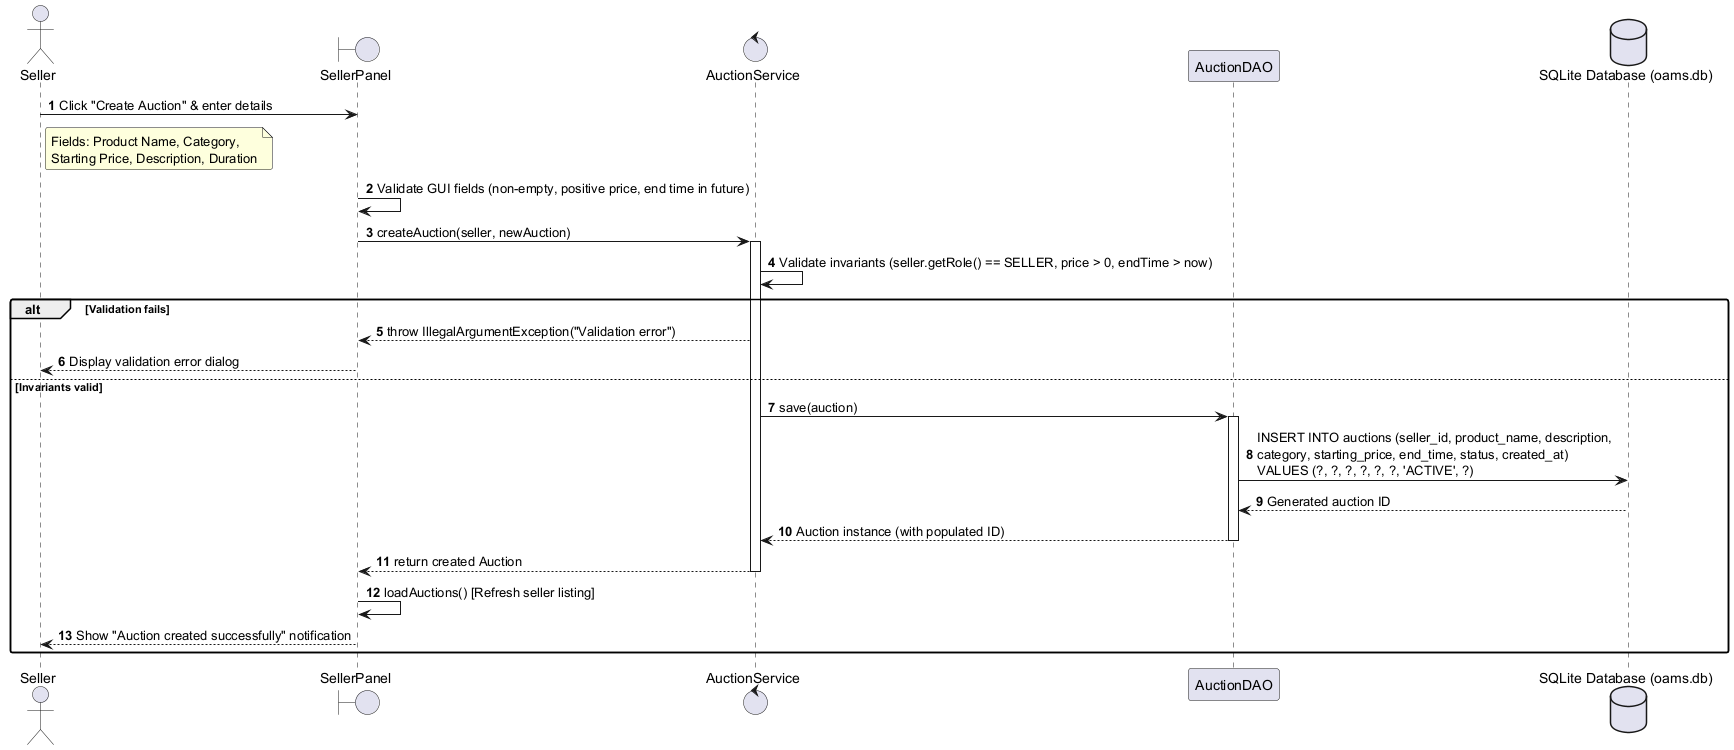

The diagram above was rendered by PlantUML. Its source (embedded in the PNG):
@startuml
autonumber
skinparam shadowing false
skinparam roundcorner 5

actor Seller
boundary SellerPanel
control AuctionService
participant AuctionDAO
database "SQLite Database (oams.db)" as DB

Seller -> SellerPanel: Click "Create Auction" & enter details
note right of Seller: Fields: Product Name, Category,\nStarting Price, Description, Duration
SellerPanel -> SellerPanel: Validate GUI fields (non-empty, positive price, end time in future)
SellerPanel -> AuctionService: createAuction(seller, newAuction)
activate AuctionService

AuctionService -> AuctionService: Validate invariants (seller.getRole() == SELLER, price > 0, endTime > now)

alt Validation fails
    AuctionService --> SellerPanel: throw IllegalArgumentException("Validation error")
    SellerPanel --> Seller: Display validation error dialog
else Invariants valid
    AuctionService -> AuctionDAO: save(auction)
    activate AuctionDAO
    AuctionDAO -> DB: INSERT INTO auctions (seller_id, product_name, description,\ncategory, starting_price, end_time, status, created_at)\nVALUES (?, ?, ?, ?, ?, ?, 'ACTIVE', ?)
    DB --> AuctionDAO: Generated auction ID
    AuctionDAO --> AuctionService: Auction instance (with populated ID)
    deactivate AuctionDAO

    AuctionService --> SellerPanel: return created Auction
    deactivate AuctionService

    SellerPanel -> SellerPanel: loadAuctions() [Refresh seller listing]
    SellerPanel --> Seller: Show "Auction created successfully" notification
end

@enduml